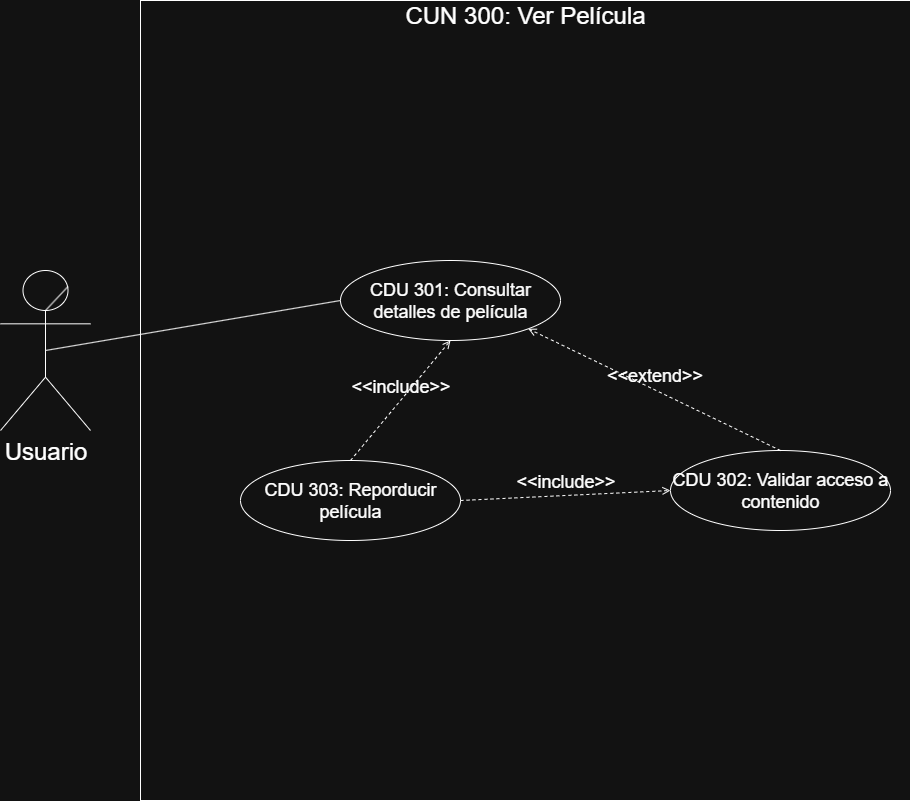

The diagram above was exported from draw.io. Its source (the exported page's mxGraphModel, read from the mxfile embedded in the PNG):
<mxGraphModel dx="1665" dy="875" grid="1" gridSize="10" guides="1" tooltips="1" connect="1" arrows="1" fold="1" page="1" pageScale="1" pageWidth="1100" pageHeight="850" math="0" shadow="0">
  <root>
    <mxCell id="0" />
    <mxCell id="1" parent="0" />
    <mxCell id="VEd3gdUxjoVDEMygO8gf-2" value="&lt;font style=&quot;font-size: 24px;&quot;&gt;Usuario&lt;/font&gt;" style="shape=umlActor;verticalLabelPosition=bottom;verticalAlign=top;html=1;outlineConnect=0;" parent="1" vertex="1">
      <mxGeometry x="20" y="310" width="90" height="160" as="geometry" />
    </mxCell>
    <mxCell id="VEd3gdUxjoVDEMygO8gf-3" value="" style="endArrow=none;html=1;rounded=0;exitX=0.75;exitY=0.1;exitDx=0;exitDy=0;exitPerimeter=0;entryX=0.497;entryY=0.252;entryDx=0;entryDy=0;entryPerimeter=0;" parent="1" source="VEd3gdUxjoVDEMygO8gf-2" target="VEd3gdUxjoVDEMygO8gf-2" edge="1">
      <mxGeometry width="50" height="50" relative="1" as="geometry">
        <mxPoint x="210" y="35" as="sourcePoint" />
        <mxPoint x="260" y="-15" as="targetPoint" />
      </mxGeometry>
    </mxCell>
    <mxCell id="VEd3gdUxjoVDEMygO8gf-13" value="" style="rounded=0;whiteSpace=wrap;html=1;" parent="1" vertex="1">
      <mxGeometry x="160" y="40" width="770" height="800" as="geometry" />
    </mxCell>
    <mxCell id="VEd3gdUxjoVDEMygO8gf-14" value="&lt;font style=&quot;font-size: 24px;&quot;&gt;CUN 300: Ver Película&lt;/font&gt;" style="text;html=1;align=center;verticalAlign=middle;whiteSpace=wrap;rounded=0;" parent="1" vertex="1">
      <mxGeometry x="160" y="40" width="770" height="30" as="geometry" />
    </mxCell>
    <mxCell id="VEd3gdUxjoVDEMygO8gf-15" value="&lt;font style=&quot;font-size: 18px;&quot;&gt;CDU 301: Consultar detalles de película&lt;/font&gt;" style="ellipse;whiteSpace=wrap;html=1;" parent="1" vertex="1">
      <mxGeometry x="360" y="300" width="220" height="80" as="geometry" />
    </mxCell>
    <mxCell id="VEd3gdUxjoVDEMygO8gf-19" value="" style="endArrow=none;html=1;rounded=0;exitX=0.5;exitY=0.5;exitDx=0;exitDy=0;exitPerimeter=0;entryX=0;entryY=0.5;entryDx=0;entryDy=0;" parent="1" source="VEd3gdUxjoVDEMygO8gf-2" target="VEd3gdUxjoVDEMygO8gf-15" edge="1">
      <mxGeometry width="50" height="50" relative="1" as="geometry">
        <mxPoint x="640" y="440" as="sourcePoint" />
        <mxPoint x="690" y="390" as="targetPoint" />
      </mxGeometry>
    </mxCell>
    <mxCell id="6la1B8YGXLmLzaeoYYnq-1" value="&lt;font style=&quot;font-size: 18px;&quot;&gt;CDU 302: Validar acceso a contenido&lt;/font&gt;" style="ellipse;whiteSpace=wrap;html=1;" parent="1" vertex="1">
      <mxGeometry x="690" y="490" width="220" height="80" as="geometry" />
    </mxCell>
    <mxCell id="6la1B8YGXLmLzaeoYYnq-6" value="&lt;font style=&quot;font-size: 18px;&quot;&gt;CDU 303: Reporducir película&lt;/font&gt;" style="ellipse;whiteSpace=wrap;html=1;" parent="1" vertex="1">
      <mxGeometry x="260" y="500" width="220" height="80" as="geometry" />
    </mxCell>
    <mxCell id="6la1B8YGXLmLzaeoYYnq-25" value="&lt;font style=&quot;font-size: 18px;&quot;&gt;&amp;lt;&amp;lt;include&amp;gt;&amp;gt;&lt;/font&gt;" style="html=1;verticalAlign=bottom;labelBackgroundColor=none;endArrow=open;endFill=0;dashed=1;rounded=0;exitX=0.5;exitY=0;exitDx=0;exitDy=0;entryX=0.5;entryY=1;entryDx=0;entryDy=0;" parent="1" source="6la1B8YGXLmLzaeoYYnq-6" target="VEd3gdUxjoVDEMygO8gf-15" edge="1">
      <mxGeometry width="160" relative="1" as="geometry">
        <mxPoint x="560" y="200" as="sourcePoint" />
        <mxPoint x="720" y="200" as="targetPoint" />
      </mxGeometry>
    </mxCell>
    <mxCell id="6la1B8YGXLmLzaeoYYnq-27" value="&lt;font style=&quot;font-size: 18px;&quot;&gt;&amp;lt;&amp;lt;extend&amp;gt;&amp;gt;&lt;/font&gt;" style="html=1;verticalAlign=bottom;labelBackgroundColor=none;endArrow=open;endFill=0;dashed=1;rounded=0;exitX=0.5;exitY=0;exitDx=0;exitDy=0;entryX=1;entryY=1;entryDx=0;entryDy=0;" parent="1" source="6la1B8YGXLmLzaeoYYnq-1" target="VEd3gdUxjoVDEMygO8gf-15" edge="1">
      <mxGeometry width="160" relative="1" as="geometry">
        <mxPoint x="660" y="520" as="sourcePoint" />
        <mxPoint x="1110" y="360" as="targetPoint" />
      </mxGeometry>
    </mxCell>
    <mxCell id="6la1B8YGXLmLzaeoYYnq-29" value="&lt;font style=&quot;font-size: 18px;&quot;&gt;&amp;lt;&amp;lt;include&amp;gt;&amp;gt;&lt;/font&gt;" style="html=1;verticalAlign=bottom;labelBackgroundColor=none;endArrow=open;endFill=0;dashed=1;rounded=0;exitX=1;exitY=0.5;exitDx=0;exitDy=0;entryX=0;entryY=0.5;entryDx=0;entryDy=0;" parent="1" source="6la1B8YGXLmLzaeoYYnq-6" target="6la1B8YGXLmLzaeoYYnq-1" edge="1">
      <mxGeometry width="160" relative="1" as="geometry">
        <mxPoint x="410" y="520" as="sourcePoint" />
        <mxPoint x="500" y="370" as="targetPoint" />
      </mxGeometry>
    </mxCell>
  </root>
</mxGraphModel>